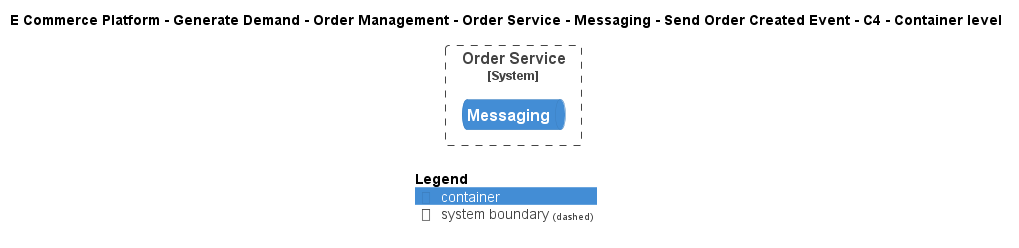

The diagram above was rendered by PlantUML. Its source (embedded in the PNG):
@startuml
!include ..\..\..\..\..\..\..\..\..\.c4s\C4_Container.puml

AddElementTag("c4interflow:lifecycle:new", $bgColor=green, $fontColor=#ffffff, $borderColor=green, $shadowing="False")
AddElementTag("c4interflow:lifecycle:changed", $bgColor=orange, $fontColor=#ffffff, $borderColor=orange, $shadowing="False")
AddElementTag("c4interflow:lifecycle:removed", $bgColor=red, $fontColor=#ffffff, $borderColor=red, $shadowing="False")

AddRelTag("c4interflow:lifecycle:new", $textColor=green, $lineColor=green)
AddRelTag("c4interflow:lifecycle:changed", $textColor=orange, $lineColor=orange)
AddRelTag("c4interflow:lifecycle:removed", $textColor=red, $lineColor=red)

SHOW_PERSON_PORTRAIT()
LAYOUT_TOP_DOWN()

skinparam linetype polyline

title E Commerce Platform - Generate Demand - Order Management - Order Service - Messaging - Send Order Created Event - C4 - Container level


System_Boundary(ECommercePlatform.GenerateDemand.OrderManagement.SoftwareSystems.OrderService, "Order Service") {
    ContainerQueue(ECommercePlatform.GenerateDemand.OrderManagement.SoftwareSystems.OrderService.Containers.Messaging, "Messaging", "", "")
}



SHOW_LEGEND()
@enduml